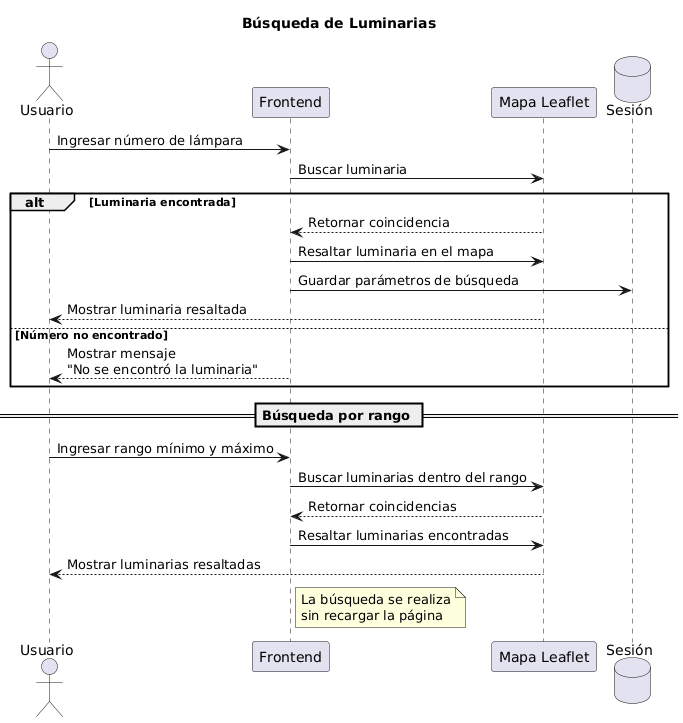

The diagram above was rendered by PlantUML. Its source (embedded in the PNG):
@startuml
title Búsqueda de Luminarias

actor Usuario
participant "Frontend" as FE
participant "Mapa Leaflet" as MAP
database "Sesión" as SESSION

Usuario -> FE : Ingresar número de lámpara
FE -> MAP : Buscar luminaria

alt Luminaria encontrada
    MAP --> FE : Retornar coincidencia
    FE -> MAP : Resaltar luminaria en el mapa
    FE -> SESSION : Guardar parámetros de búsqueda
    MAP --> Usuario : Mostrar luminaria resaltada
else Número no encontrado
    FE --> Usuario : Mostrar mensaje\n"No se encontró la luminaria"
end

== Búsqueda por rango ==

Usuario -> FE : Ingresar rango mínimo y máximo
FE -> MAP : Buscar luminarias dentro del rango
MAP --> FE : Retornar coincidencias
FE -> MAP : Resaltar luminarias encontradas
MAP --> Usuario : Mostrar luminarias resaltadas

note right of FE
La búsqueda se realiza
sin recargar la página
end note
@enduml